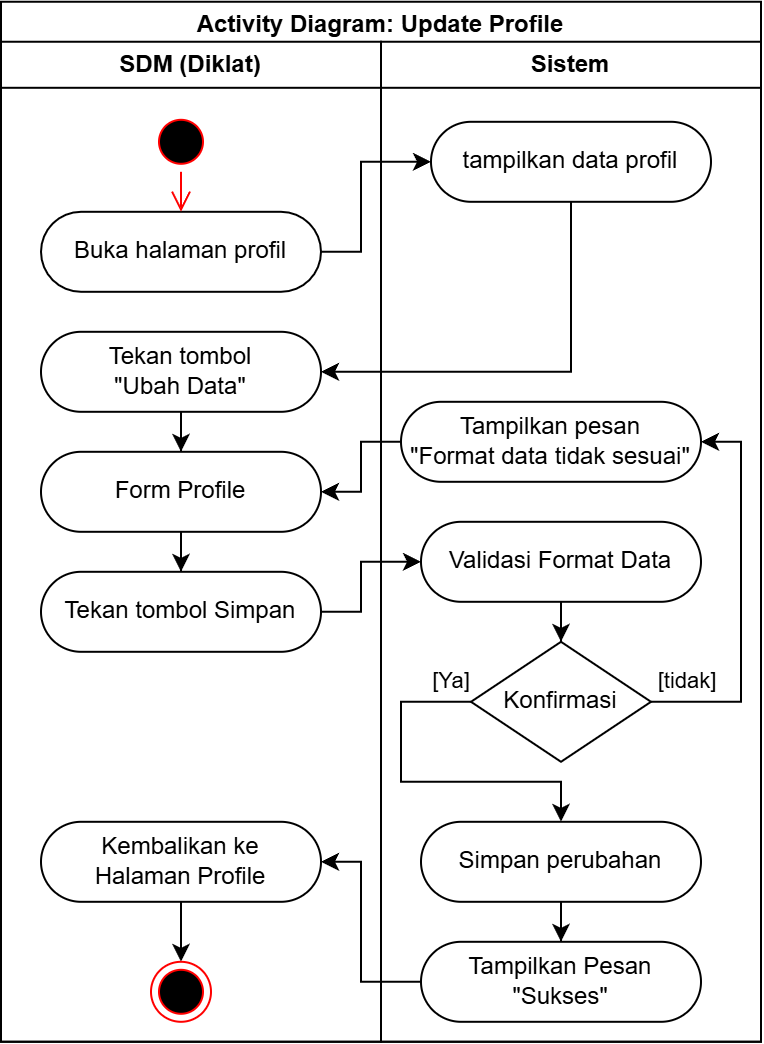

The diagram above was exported from draw.io. Its source (the exported page's mxGraphModel, read from the mxfile embedded in the PNG):
<mxGraphModel dx="1800" dy="2345" grid="1" gridSize="10" guides="1" tooltips="1" connect="1" arrows="1" fold="1" page="1" pageScale="1" pageWidth="850" pageHeight="1100" math="0" shadow="0">
  <root>
    <mxCell id="0" />
    <mxCell id="1" parent="0" />
    <mxCell id="2" parent="1" style="swimlane;whiteSpace=wrap;html=1;" value="Activity Diagram: Update Profile" vertex="1">
      <mxGeometry height="520" width="380" x="1080" y="440" as="geometry">
        <mxRectangle height="30" width="170" x="480" y="-200" as="alternateBounds" />
      </mxGeometry>
    </mxCell>
    <mxCell id="3" parent="2" style="swimlane;whiteSpace=wrap;html=1;" value="SDM (Diklat)" vertex="1">
      <mxGeometry height="500" width="190" y="20" as="geometry" />
    </mxCell>
    <mxCell id="4" parent="3" style="rounded=1;whiteSpace=wrap;html=1;arcSize=50;" value="Buka halaman profil" vertex="1">
      <mxGeometry height="40" width="140" x="20" y="85" as="geometry" />
    </mxCell>
    <mxCell id="5" parent="3" style="ellipse;html=1;shape=startState;fillColor=#000000;strokeColor=#ff0000;" value="" vertex="1">
      <mxGeometry height="30" width="30" x="75" y="35" as="geometry" />
    </mxCell>
    <mxCell id="6" edge="1" parent="3" source="5" style="edgeStyle=orthogonalEdgeStyle;html=1;verticalAlign=bottom;endArrow=open;endSize=8;strokeColor=#ff0000;rounded=0;" target="4" value="">
      <mxGeometry relative="1" as="geometry">
        <mxPoint x="90" y="125" as="targetPoint" />
      </mxGeometry>
    </mxCell>
    <mxCell id="7" edge="1" parent="3" source="8" style="edgeStyle=orthogonalEdgeStyle;rounded=0;orthogonalLoop=1;jettySize=auto;html=1;" target="10" value="">
      <mxGeometry relative="1" as="geometry" />
    </mxCell>
    <mxCell id="8" parent="3" style="rounded=1;whiteSpace=wrap;html=1;arcSize=50;" value="Tekan tombol&lt;div&gt;&quot;Ubah Data&quot;&lt;/div&gt;" vertex="1">
      <mxGeometry height="40" width="140" x="20" y="145" as="geometry" />
    </mxCell>
    <mxCell id="9" edge="1" parent="3" source="10" style="edgeStyle=orthogonalEdgeStyle;rounded=0;orthogonalLoop=1;jettySize=auto;html=1;" target="11" value="">
      <mxGeometry relative="1" as="geometry" />
    </mxCell>
    <mxCell id="10" parent="3" style="rounded=1;whiteSpace=wrap;html=1;arcSize=50;" value="Form Profile" vertex="1">
      <mxGeometry height="40" width="140" x="20" y="205" as="geometry" />
    </mxCell>
    <mxCell id="11" parent="3" style="rounded=1;whiteSpace=wrap;html=1;arcSize=50;" value="Tekan tombol Simpan" vertex="1">
      <mxGeometry height="40" width="140" x="20" y="265" as="geometry" />
    </mxCell>
    <mxCell id="12" edge="1" parent="3" source="13" style="edgeStyle=orthogonalEdgeStyle;rounded=0;orthogonalLoop=1;jettySize=auto;html=1;" target="14">
      <mxGeometry relative="1" as="geometry" />
    </mxCell>
    <mxCell id="13" parent="3" style="rounded=1;whiteSpace=wrap;html=1;arcSize=50;" value="Kembalikan ke&lt;div&gt;Halaman Profile&lt;/div&gt;" vertex="1">
      <mxGeometry height="40" width="140" x="20" y="390" as="geometry" />
    </mxCell>
    <mxCell id="14" parent="3" style="ellipse;html=1;shape=endState;fillColor=#000000;strokeColor=#ff0000;" value="" vertex="1">
      <mxGeometry height="30" width="30" x="75" y="460" as="geometry" />
    </mxCell>
    <mxCell id="15" parent="2" style="swimlane;whiteSpace=wrap;html=1;" value="Sistem" vertex="1">
      <mxGeometry height="500" width="190" x="190" y="20" as="geometry" />
    </mxCell>
    <mxCell id="16" parent="15" style="rounded=1;whiteSpace=wrap;html=1;arcSize=50;" value="tampilkan data profil" vertex="1">
      <mxGeometry height="40" width="140" x="25" y="40" as="geometry" />
    </mxCell>
    <mxCell id="17" edge="1" parent="15" source="18" style="edgeStyle=orthogonalEdgeStyle;rounded=0;orthogonalLoop=1;jettySize=auto;html=1;" target="24" value="">
      <mxGeometry relative="1" as="geometry">
        <mxPoint x="85" y="300" as="targetPoint" />
      </mxGeometry>
    </mxCell>
    <mxCell id="18" parent="15" style="rounded=1;whiteSpace=wrap;html=1;arcSize=50;" value="Validasi Format Data" vertex="1">
      <mxGeometry height="40" width="140" x="20" y="240" as="geometry" />
    </mxCell>
    <mxCell id="19" edge="1" parent="15" source="24" style="edgeStyle=orthogonalEdgeStyle;rounded=0;orthogonalLoop=1;jettySize=auto;html=1;" value="[tidak]">
      <mxGeometry relative="1" x="-0.8093" y="10" as="geometry">
        <mxPoint as="offset" />
        <Array as="points">
          <mxPoint x="180" y="330" />
          <mxPoint x="180" y="200" />
        </Array>
        <mxPoint x="144.99999999999955" y="339.9999999999998" as="sourcePoint" />
        <mxPoint x="160" y="200" as="targetPoint" />
      </mxGeometry>
    </mxCell>
    <mxCell id="20" edge="1" parent="15" source="24" style="edgeStyle=orthogonalEdgeStyle;rounded=0;orthogonalLoop=1;jettySize=auto;html=1;" target="22" value="[Ya]">
      <mxGeometry relative="1" x="-0.8919" y="-10" as="geometry">
        <mxPoint as="offset" />
        <Array as="points">
          <mxPoint x="10" y="330" />
          <mxPoint x="10" y="370" />
          <mxPoint x="90" y="370" />
        </Array>
        <mxPoint x="85" y="380" as="sourcePoint" />
      </mxGeometry>
    </mxCell>
    <mxCell id="21" edge="1" parent="15" source="22" style="edgeStyle=orthogonalEdgeStyle;rounded=0;orthogonalLoop=1;jettySize=auto;html=1;" target="23" value="">
      <mxGeometry relative="1" as="geometry" />
    </mxCell>
    <mxCell id="22" parent="15" style="rounded=1;whiteSpace=wrap;html=1;arcSize=50;" value="Simpan perubahan" vertex="1">
      <mxGeometry height="40" width="140" x="20" y="390" as="geometry" />
    </mxCell>
    <mxCell id="23" parent="15" style="rounded=1;whiteSpace=wrap;html=1;arcSize=50;" value="Tampilkan Pesan &quot;Sukses&quot;" vertex="1">
      <mxGeometry height="40" width="140" x="20" y="450" as="geometry" />
    </mxCell>
    <mxCell id="24" parent="15" style="rhombus;whiteSpace=wrap;html=1;rounded=1;arcSize=0;" value="Konfirmasi" vertex="1">
      <mxGeometry height="60" width="90" x="45" y="300" as="geometry" />
    </mxCell>
    <mxCell id="25" parent="15" style="rounded=1;whiteSpace=wrap;html=1;arcSize=50;" value="Tampilkan pesan&lt;div&gt;&quot;Format data tidak sesuai&quot;&lt;/div&gt;" vertex="1">
      <mxGeometry height="40" width="150" x="10" y="180" as="geometry" />
    </mxCell>
    <mxCell id="26" edge="1" parent="2" source="4" style="edgeStyle=orthogonalEdgeStyle;rounded=0;orthogonalLoop=1;jettySize=auto;html=1;" target="16">
      <mxGeometry relative="1" as="geometry">
        <Array as="points">
          <mxPoint x="180" y="125" />
          <mxPoint x="180" y="80" />
        </Array>
      </mxGeometry>
    </mxCell>
    <mxCell id="27" edge="1" parent="2" source="16" style="edgeStyle=orthogonalEdgeStyle;rounded=0;orthogonalLoop=1;jettySize=auto;html=1;" target="8">
      <mxGeometry relative="1" as="geometry">
        <Array as="points">
          <mxPoint x="285" y="185" />
        </Array>
      </mxGeometry>
    </mxCell>
    <mxCell id="28" edge="1" parent="2" source="25" style="edgeStyle=orthogonalEdgeStyle;rounded=0;orthogonalLoop=1;jettySize=auto;html=1;" target="10">
      <mxGeometry relative="1" as="geometry">
        <Array as="points">
          <mxPoint x="180" y="220" />
          <mxPoint x="180" y="245" />
        </Array>
      </mxGeometry>
    </mxCell>
    <mxCell id="29" edge="1" parent="2" source="11" style="edgeStyle=orthogonalEdgeStyle;rounded=0;orthogonalLoop=1;jettySize=auto;html=1;" target="18">
      <mxGeometry relative="1" as="geometry">
        <Array as="points">
          <mxPoint x="180" y="305" />
          <mxPoint x="180" y="280" />
        </Array>
      </mxGeometry>
    </mxCell>
    <mxCell id="30" edge="1" parent="2" source="23" style="edgeStyle=orthogonalEdgeStyle;rounded=0;orthogonalLoop=1;jettySize=auto;html=1;" target="13">
      <mxGeometry relative="1" as="geometry">
        <Array as="points">
          <mxPoint x="180" y="490" />
          <mxPoint x="180" y="430" />
        </Array>
      </mxGeometry>
    </mxCell>
  </root>
</mxGraphModel>